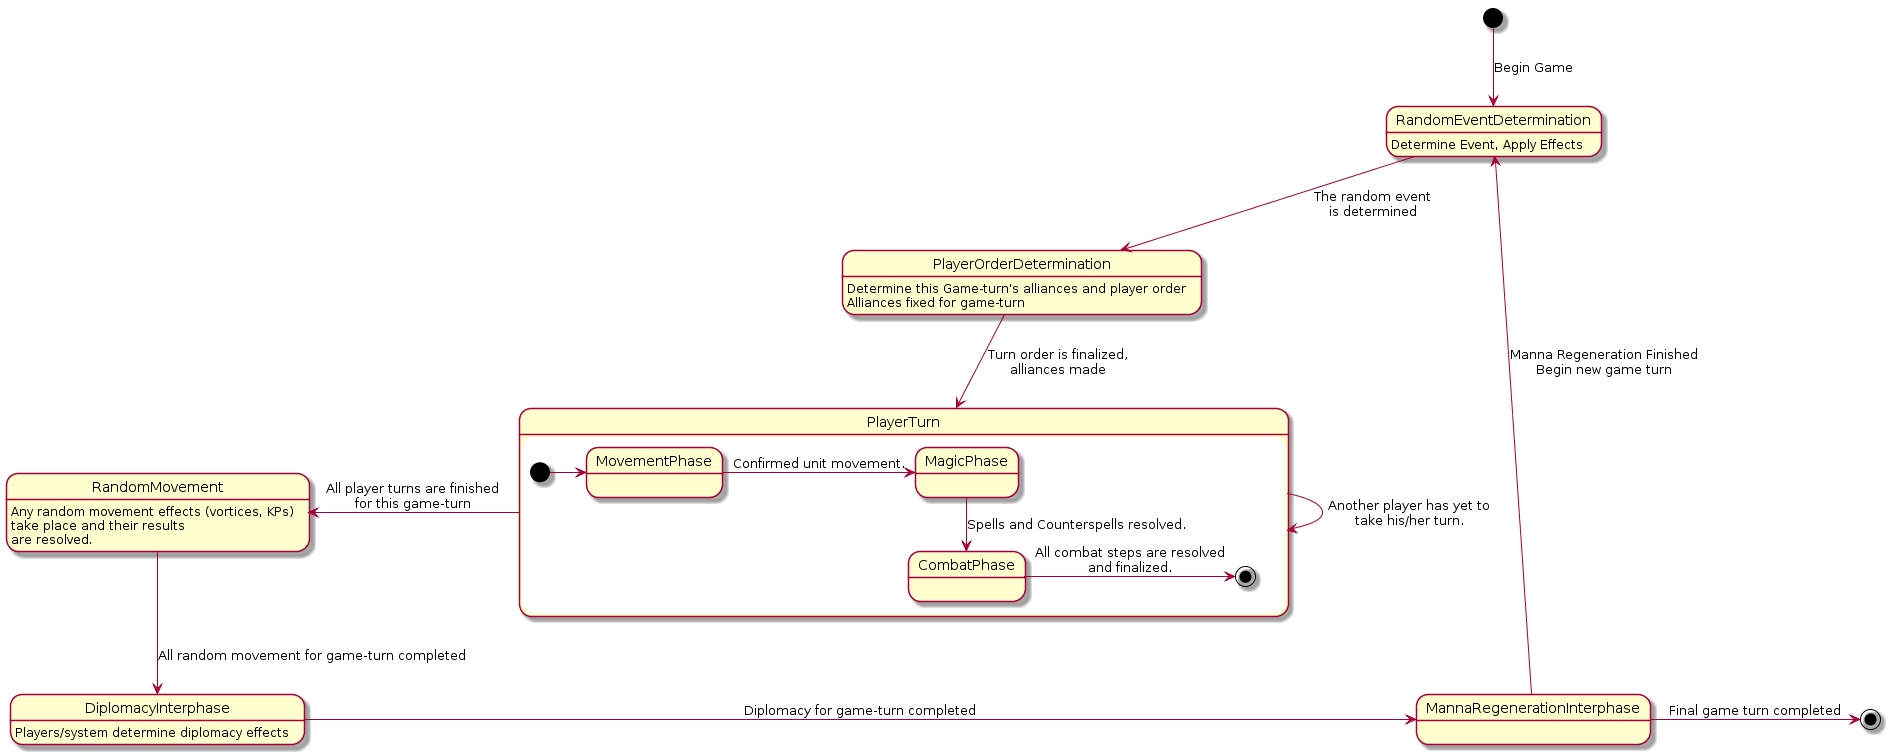

The diagram above was rendered by PlantUML. Its source (embedded in the PNG):
@startuml
[*] --> RandomEventDetermination : Begin Game
RandomEventDetermination : Determine Event, Apply Effects

RandomEventDetermination --> PlayerOrderDetermination : The random event\nis determined
PlayerOrderDetermination : Determine this Game-turn's alliances and player order
PlayerOrderDetermination : Alliances fixed for game-turn

PlayerOrderDetermination -down-> PlayerTurn : Turn order is finalized,\nalliances made 
state PlayerTurn {
[*] -> MovementPhase 
MovementPhase -> MagicPhase : Confirmed unit movement.
MagicPhase -down-> CombatPhase : Spells and Counterspells resolved.
CombatPhase -> [*] : All combat steps are resolved\nand finalized.
} 

PlayerTurn -> PlayerTurn : Another player has yet to\ntake his/her turn.
PlayerTurn -> RandomMovement : All player turns are finished\nfor this game-turn
RandomMovement --> DiplomacyInterphase : All random movement for game-turn completed
RandomMovement : Any random movement effects (vortices, KPs)\ntake place and their results\nare resolved.


DiplomacyInterphase : Players/system determine diplomacy effects
DiplomacyInterphase -> MannaRegenerationInterphase : Diplomacy for game-turn completed
MannaRegenerationInterphase -up-> RandomEventDetermination : Manna Regeneration Finished\nBegin new game turn
MannaRegenerationInterphase -> [*] : Final game turn completed
@enduml